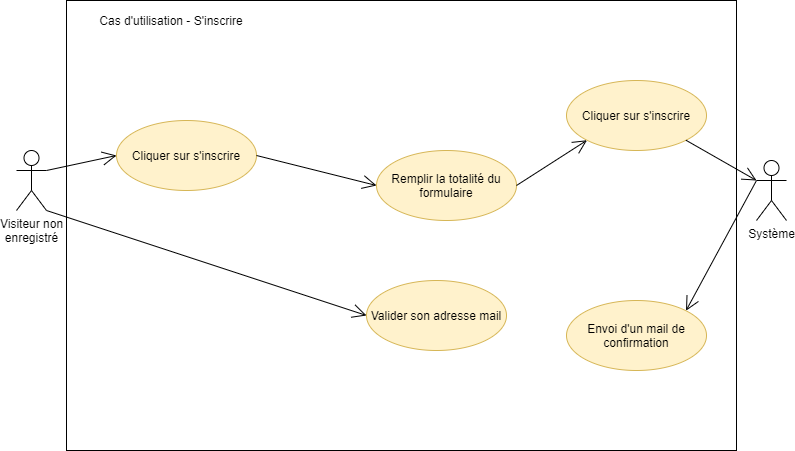

The diagram above was exported from draw.io. Its source (the exported page's mxGraphModel, read from the mxfile embedded in the PNG):
<mxGraphModel dx="1040" dy="521" grid="1" gridSize="10" guides="1" tooltips="1" connect="1" arrows="1" fold="1" page="1" pageScale="1" pageWidth="827" pageHeight="1169" math="0" shadow="0">
  <root>
    <mxCell id="0" />
    <mxCell id="1" parent="0" />
    <mxCell id="FgB3U_S6mu_7zT-UYW6f-2" value="" style="rounded=0;whiteSpace=wrap;html=1;" parent="1" vertex="1">
      <mxGeometry x="80" y="50" width="670" height="450" as="geometry" />
    </mxCell>
    <mxCell id="FgB3U_S6mu_7zT-UYW6f-3" value="Visiteur non&lt;br&gt;enregistré" style="shape=umlActor;verticalLabelPosition=bottom;verticalAlign=top;html=1;outlineConnect=0;" parent="1" vertex="1">
      <mxGeometry x="30" y="200" width="30" height="60" as="geometry" />
    </mxCell>
    <mxCell id="FgB3U_S6mu_7zT-UYW6f-4" value="Cas d'utilisation - S'inscrire" style="text;html=1;strokeColor=none;fillColor=none;align=center;verticalAlign=middle;whiteSpace=wrap;rounded=0;" parent="1" vertex="1">
      <mxGeometry x="80" y="60" width="210" height="20" as="geometry" />
    </mxCell>
    <mxCell id="FgB3U_S6mu_7zT-UYW6f-6" value="Cliquer sur s'inscrire" style="ellipse;whiteSpace=wrap;html=1;fillColor=#fff2cc;strokeColor=#d6b656;" parent="1" vertex="1">
      <mxGeometry x="130" y="170" width="140" height="70" as="geometry" />
    </mxCell>
    <mxCell id="FgB3U_S6mu_7zT-UYW6f-7" value="Remplir la totalité du formulaire" style="ellipse;whiteSpace=wrap;html=1;fillColor=#fff2cc;strokeColor=#d6b656;" parent="1" vertex="1">
      <mxGeometry x="390" y="200" width="140" height="70" as="geometry" />
    </mxCell>
    <mxCell id="FgB3U_S6mu_7zT-UYW6f-8" value="Cliquer sur s'inscrire" style="ellipse;whiteSpace=wrap;html=1;fillColor=#fff2cc;strokeColor=#d6b656;" parent="1" vertex="1">
      <mxGeometry x="580" y="130" width="140" height="70" as="geometry" />
    </mxCell>
    <mxCell id="FgB3U_S6mu_7zT-UYW6f-9" value="Envoi d'un mail de confirmation" style="ellipse;whiteSpace=wrap;html=1;fillColor=#fff2cc;strokeColor=#d6b656;" parent="1" vertex="1">
      <mxGeometry x="580" y="350" width="140" height="70" as="geometry" />
    </mxCell>
    <mxCell id="FgB3U_S6mu_7zT-UYW6f-10" value="Valider son adresse mail" style="ellipse;whiteSpace=wrap;html=1;fillColor=#fff2cc;strokeColor=#d6b656;" parent="1" vertex="1">
      <mxGeometry x="380" y="330" width="140" height="70" as="geometry" />
    </mxCell>
    <mxCell id="FgB3U_S6mu_7zT-UYW6f-11" value="Système" style="shape=umlActor;verticalLabelPosition=bottom;verticalAlign=top;html=1;" parent="1" vertex="1">
      <mxGeometry x="770" y="210" width="30" height="60" as="geometry" />
    </mxCell>
    <mxCell id="FgB3U_S6mu_7zT-UYW6f-13" value="" style="endArrow=open;endFill=1;endSize=12;html=1;exitX=1;exitY=0.5;exitDx=0;exitDy=0;entryX=0;entryY=0.5;entryDx=0;entryDy=0;" parent="1" source="FgB3U_S6mu_7zT-UYW6f-6" target="FgB3U_S6mu_7zT-UYW6f-7" edge="1">
      <mxGeometry width="160" relative="1" as="geometry">
        <mxPoint x="330" y="290" as="sourcePoint" />
        <mxPoint x="490" y="290" as="targetPoint" />
      </mxGeometry>
    </mxCell>
    <mxCell id="FgB3U_S6mu_7zT-UYW6f-14" value="" style="endArrow=open;endFill=1;endSize=12;html=1;entryX=0;entryY=1;entryDx=0;entryDy=0;exitX=1;exitY=0.5;exitDx=0;exitDy=0;" parent="1" source="FgB3U_S6mu_7zT-UYW6f-7" target="FgB3U_S6mu_7zT-UYW6f-8" edge="1">
      <mxGeometry width="160" relative="1" as="geometry">
        <mxPoint x="330" y="290" as="sourcePoint" />
        <mxPoint x="490" y="290" as="targetPoint" />
      </mxGeometry>
    </mxCell>
    <mxCell id="FgB3U_S6mu_7zT-UYW6f-15" value="" style="endArrow=open;endFill=1;endSize=12;html=1;exitX=1;exitY=1;exitDx=0;exitDy=0;entryX=0;entryY=0.3333333333333333;entryDx=0;entryDy=0;entryPerimeter=0;" parent="1" source="FgB3U_S6mu_7zT-UYW6f-8" target="FgB3U_S6mu_7zT-UYW6f-11" edge="1">
      <mxGeometry width="160" relative="1" as="geometry">
        <mxPoint x="330" y="290" as="sourcePoint" />
        <mxPoint x="490" y="290" as="targetPoint" />
      </mxGeometry>
    </mxCell>
    <mxCell id="FgB3U_S6mu_7zT-UYW6f-16" value="" style="endArrow=open;endFill=1;endSize=12;html=1;entryX=1;entryY=0;entryDx=0;entryDy=0;exitX=0;exitY=0.3333333333333333;exitDx=0;exitDy=0;exitPerimeter=0;" parent="1" source="FgB3U_S6mu_7zT-UYW6f-11" target="FgB3U_S6mu_7zT-UYW6f-9" edge="1">
      <mxGeometry width="160" relative="1" as="geometry">
        <mxPoint x="330" y="290" as="sourcePoint" />
        <mxPoint x="490" y="290" as="targetPoint" />
      </mxGeometry>
    </mxCell>
    <mxCell id="FgB3U_S6mu_7zT-UYW6f-17" value="" style="endArrow=open;endFill=1;endSize=12;html=1;exitX=1;exitY=0.3333333333333333;exitDx=0;exitDy=0;exitPerimeter=0;entryX=0;entryY=0.5;entryDx=0;entryDy=0;" parent="1" source="FgB3U_S6mu_7zT-UYW6f-3" target="FgB3U_S6mu_7zT-UYW6f-6" edge="1">
      <mxGeometry width="160" relative="1" as="geometry">
        <mxPoint x="330" y="290" as="sourcePoint" />
        <mxPoint x="99.9999999999992" y="225" as="targetPoint" />
      </mxGeometry>
    </mxCell>
    <mxCell id="FgB3U_S6mu_7zT-UYW6f-18" value="" style="endArrow=open;endFill=1;endSize=12;html=1;exitX=1;exitY=1;exitDx=0;exitDy=0;exitPerimeter=0;entryX=0;entryY=0.5;entryDx=0;entryDy=0;" parent="1" source="FgB3U_S6mu_7zT-UYW6f-3" target="FgB3U_S6mu_7zT-UYW6f-10" edge="1">
      <mxGeometry width="160" relative="1" as="geometry">
        <mxPoint x="330" y="290" as="sourcePoint" />
        <mxPoint x="490" y="290" as="targetPoint" />
      </mxGeometry>
    </mxCell>
  </root>
</mxGraphModel>